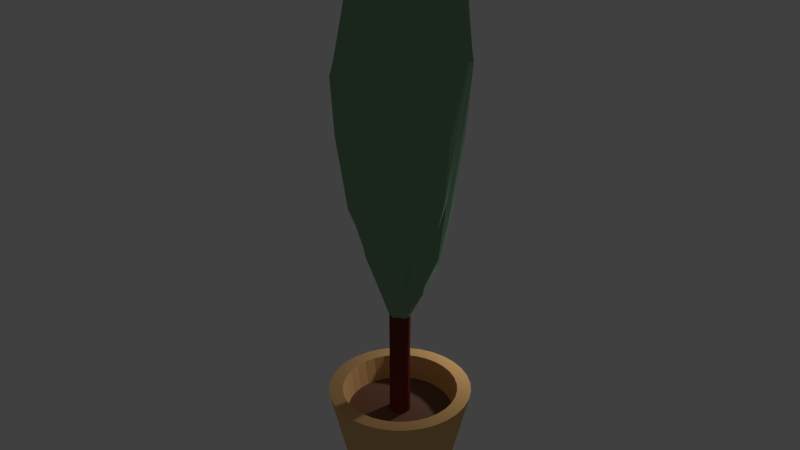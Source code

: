 # Source: Tree.blend  (saved by Blender 2.76.0; exported with 4.5.12 LTS)
import bpy
from mathutils import Matrix  # noqa: F401  (used for matrix-valued properties, if any)

bpy.ops.wm.read_factory_settings(use_empty=True)
scene = bpy.context.scene
scene.name = 'Scene'

# ---- collections
col_collection_1 = bpy.data.collections.new('Collection 1'); scene.collection.children.link(col_collection_1)

# ---- materials (node trees are filled in below, after node groups)
mat_tree_lower = bpy.data.materials.new('Tree Lower')
mat_tree_lower.alpha_threshold = 0.0
mat_tree_lower.use_transparent_shadow = False
mat_tree_lower.diffuse_color = (0.1424, 0.0272, 0.0217, 1.0)
mat_tree_lower.roughness = 0.5
mat_leaves = bpy.data.materials.new('Leaves')
mat_leaves.alpha_threshold = 0.0
mat_leaves.use_transparent_shadow = False
mat_leaves.diffuse_color = (0.204, 0.3672, 0.234, 1.0)
mat_leaves.roughness = 0.5
mat_pot = bpy.data.materials.new('Pot')
mat_pot.alpha_threshold = 0.0
mat_pot.use_transparent_shadow = False
mat_pot.diffuse_color = (0.8, 0.47, 0.1878, 1.0)
mat_pot.roughness = 0.5
mat_earth = bpy.data.materials.new('Earth')
mat_earth.alpha_threshold = 0.0
mat_earth.use_transparent_shadow = False
mat_earth.diffuse_color = (0.2079, 0.1, 0.06618, 1.0)
mat_earth.roughness = 0.5

# ---- material node trees

# ---- world
world_world = bpy.data.worlds.new('World'); scene.world = world_world
world_world.color = (0.05088, 0.05088, 0.05088)
world_world.use_sun_shadow = False
world_world.sun_shadow_jitter_overblur = 0.0
world_world.cycles.sampling_method = 'MANUAL'
world_world.cycles.sample_map_resolution = 256

# ---- lights
light_point = bpy.data.lights.new('Point', 'POINT')
light_point.transmission_factor = 0.0
light_point.energy = 100.0
light_point.shadow_buffer_clip_start = 0.5
light_point.shadow_soft_size = 0.1
light_point.shadow_maximum_resolution = 0.006
light_point.use_absolute_resolution = True
light_point.cycles.use_multiple_importance_sampling = False

# ---- meshes
me_cylinder = bpy.data.meshes.new('Cylinder')
me_cylinder.from_pydata([(4.605e-08, 0.6122, -0.669), (0.0, 1.0, 1.0), (0.1194, 0.6005, -0.669), (0.1951, 0.9808, 1.0), (0.2343, 0.5656, -0.669), (0.3827, 0.9239, 1.0), (0.3401, 0.509, -0.669), (0.5556, 0.8315, 1.0), (0.4329, 0.4329, -0.669), (0.7071, 0.7071, 1.0), (0.509, 0.3401, -0.669), (0.8315, 0.5556, 1.0), (0.5656, 0.2343, -0.669), (0.9239, 0.3827, 1.0), (0.6005, 0.1194, -0.669), (0.9808, 0.1951, 1.0), (0.6122, 1.567e-07, -0.669), (1.0, 7.55e-08, 1.0), (0.6005, -0.1194, -0.669), (0.9808, -0.1951, 1.0), (0.5656, -0.2343, -0.669), (0.9239, -0.3827, 1.0), (0.509, -0.3401, -0.669), (0.8315, -0.5556, 1.0), (0.4329, -0.4329, -0.669), (0.7071, -0.7071, 1.0), (0.3401, -0.509, -0.669), (0.5556, -0.8315, 1.0), (0.2343, -0.5656, -0.669), (0.3827, -0.9239, 1.0), (0.1194, -0.6005, -0.669), (0.1951, -0.9808, 1.0), (-1.534e-07, -0.6122, -0.669), (-3.258e-07, -1.0, 1.0), (-0.1194, -0.6005, -0.669), (-0.1951, -0.9808, 1.0), (-0.2343, -0.5656, -0.669), (-0.3827, -0.9239, 1.0), (-0.3401, -0.509, -0.669), (-0.5556, -0.8315, 1.0), (-0.4329, -0.4329, -0.669), (-0.7071, -0.7071, 1.0), (-0.509, -0.3401, -0.669), (-0.8315, -0.5556, 1.0), (-0.5656, -0.2343, -0.669), (-0.9239, -0.3827, 1.0), (-0.6005, -0.1194, -0.669), (-0.9808, -0.1951, 1.0), (-0.6122, 7.017e-07, -0.669), (-1.0, 9.656e-07, 1.0), (-0.6005, 0.1194, -0.669), (-0.9808, 0.1951, 1.0), (-0.5656, 0.2343, -0.669), (-0.9239, 0.3827, 1.0), (-0.509, 0.3401, -0.669), (-0.8315, 0.5556, 1.0), (-0.4329, 0.4329, -0.669), (-0.7071, 0.7071, 1.0), (-0.3401, 0.509, -0.669), (-0.5556, 0.8315, 1.0), (-0.2343, 0.5656, -0.669), (-0.3827, 0.9239, 1.0), (-0.1194, 0.6005, -0.669), (-0.1951, 0.9808, 1.0), (0.1573, 0.7906, 1.0), (2.302e-08, 0.8061, 1.0), (0.3085, 0.7447, 1.0), (0.4478, 0.6703, 1.0), (0.57, 0.57, 1.0), (0.6703, 0.4478, 1.0), (0.7447, 0.3085, 1.0), (0.7906, 0.1573, 1.0), (0.8061, 1.161e-07, 1.0), (0.7906, -0.1573, 1.0), (0.7447, -0.3085, 1.0), (0.6703, -0.4478, 1.0), (0.57, -0.57, 1.0), (0.4478, -0.6703, 1.0), (0.3085, -0.7447, 1.0), (0.1573, -0.7906, 1.0), (-2.396e-07, -0.8061, 1.0), (-0.1573, -0.7906, 1.0), (-0.3085, -0.7447, 1.0), (-0.4479, -0.6703, 1.0), (-0.57, -0.57, 1.0), (-0.6703, -0.4478, 1.0), (-0.7447, -0.3085, 1.0), (-0.7906, -0.1573, 1.0), (-0.8061, 8.336e-07, 1.0), (-0.7906, 0.1573, 1.0), (-0.7447, 0.3085, 1.0), (-0.6703, 0.4479, 1.0), (-0.57, 0.57, 1.0), (-0.4478, 0.6703, 1.0), (-0.3085, 0.7447, 1.0), (-0.1573, 0.7906, 1.0), (0.1435, 0.7212, 0.6499), (2.795e-08, 0.7354, 0.6499), (0.2814, 0.6794, 0.6499), (0.4085, 0.6114, 0.6499), (0.52, 0.52, 0.6499), (0.6114, 0.4085, 0.6499), (0.6794, 0.2814, 0.6499), (0.7212, 0.1435, 0.6499), (0.7354, 1.35e-07, 0.6499), (0.7212, -0.1435, 0.6499), (0.6794, -0.2814, 0.6499), (0.6114, -0.4085, 0.6499), (0.52, -0.52, 0.6499), (0.4085, -0.6114, 0.6499), (0.2814, -0.6794, 0.6499), (0.1435, -0.7212, 0.6499), (-2.117e-07, -0.7354, 0.6499), (-0.1435, -0.7212, 0.6499), (-0.2814, -0.6794, 0.6499), (-0.4085, -0.6114, 0.6499), (-0.52, -0.52, 0.6499), (-0.6114, -0.4085, 0.6499), (-0.6794, -0.2814, 0.6499), (-0.7212, -0.1435, 0.6499), (-0.7354, 7.896e-07, 0.6499), (-0.7212, 0.1435, 0.6499), (-0.6794, 0.2814, 0.6499), (-0.6114, 0.4085, 0.6499), (-0.52, 0.52, 0.6499), (-0.4085, 0.6114, 0.6499), (-0.2814, 0.6794, 0.6499), (-0.1435, 0.7212, 0.6499), (0.02854, 0.1435, 0.6499), (9.136e-08, 0.1463, 0.6499), (0.05598, 0.1352, 0.6499), (0.08128, 0.1216, 0.6499), (0.1034, 0.1034, 0.6499), (0.1216, 0.08128, 0.6499), (0.1352, 0.05598, 0.6499), (0.1435, 0.02854, 0.6499), (0.1463, 2.716e-07, 0.6499), (0.1435, -0.02854, 0.6499), (0.1352, -0.05598, 0.6499), (0.1216, -0.08128, 0.6499), (0.1034, -0.1034, 0.6499), (0.08128, -0.1216, 0.6499), (0.05598, -0.1352, 0.6499), (0.02854, -0.1435, 0.6499), (4.369e-08, -0.1463, 0.6499), (-0.02854, -0.1435, 0.6499), (-0.05598, -0.1352, 0.6499), (-0.08128, -0.1216, 0.6499), (-0.1034, -0.1034, 0.6499), (-0.1216, -0.08128, 0.6499), (-0.1352, -0.05598, 0.6499), (-0.1435, -0.02854, 0.6499), (-0.1463, 4.018e-07, 0.6499), (-0.1435, 0.02854, 0.6499), (-0.1352, 0.05598, 0.6499), (-0.1216, 0.08128, 0.6499), (-0.1034, 0.1034, 0.6499), (-0.08128, 0.1216, 0.6499), (-0.05598, 0.1352, 0.6499), (-0.02854, 0.1435, 0.6499), (0.04076, 0.1347, 1.583), (0.01027, 0.1337, 1.586), (0.0613, 0.1329, 1.581), (0.07453, 0.13, 1.583), (0.08667, 0.111, 1.585), (0.1014, 0.08178, 1.584), (0.121, 0.05376, 1.581), (0.1397, 0.02832, 1.588), (0.1512, 0.001428, 1.597), (0.1497, -0.03448, 1.59), (0.1437, -0.06758, 1.583), (0.1326, -0.08559, 1.587), (0.1118, -0.1049, 1.593), (0.08259, -0.1202, 1.593), (0.04937, -0.1342, 1.586), (0.02427, -0.1512, 1.583), (0.004554, -0.1593, 1.585), (-0.0188, -0.1525, 1.593), (-0.05194, -0.1401, 1.599), (-0.08262, -0.1243, 1.596), (-0.103, -0.1026, 1.584), (-0.1221, -0.07483, 1.579), (-0.1322, -0.05014, 1.586), (-0.1331, -0.0376, 1.592), (-0.135, -0.01453, 1.594), (-0.1405, 0.02044, 1.594), (-0.1392, 0.04984, 1.593), (-0.1279, 0.07247, 1.593), (-0.102, 0.09362, 1.594), (-0.07009, 0.1147, 1.593), (-0.04502, 0.1269, 1.587), (-0.02105, 0.1303, 1.584), (0.04794, 0.1414, 2.205), (0.01722, 0.1434, 2.209), (0.06749, 0.1374, 2.204), (0.08173, 0.1347, 2.209), (0.09486, 0.1149, 2.211), (0.1093, 0.08474, 2.207), (0.1283, 0.0544, 2.201), (0.1465, 0.02811, 2.209), (0.1581, 0.003634, 2.222), (0.1541, -0.03206, 2.216), (0.1469, -0.06314, 2.209), (0.1365, -0.07806, 2.216), (0.1137, -0.1005, 2.228), (0.07985, -0.1182, 2.232), (0.04282, -0.1323, 2.225), (0.02008, -0.1494, 2.22), (0.007016, -0.1593, 2.22), (-0.008657, -0.1527, 2.227), (-0.0385, -0.1401, 2.231), (-0.07345, -0.1265, 2.225), (-0.09863, -0.1085, 2.209), (-0.1197, -0.07912, 2.205), (-0.129, -0.05126, 2.213), (-0.1302, -0.04121, 2.223), (-0.135, -0.01572, 2.224), (-0.142, 0.02399, 2.221), (-0.139, 0.05449, 2.215), (-0.1251, 0.07697, 2.212), (-0.09787, 0.09672, 2.215), (-0.06414, 0.1188, 2.219), (-0.03725, 0.133, 2.212), (-0.01346, 0.1385, 2.207), (0.08433, 0.2837, 2.578), (0.01971, 0.3597, 2.745), (0.1275, 0.2668, 2.561), (0.2078, 0.3185, 2.761), (0.2423, 0.2304, 2.642), (0.2808, 0.1613, 2.595), (0.2575, 0.09375, 2.471), (0.3468, 0.06005, 2.615), (0.419, -0.006832, 2.787), (0.3423, -0.07112, 2.642), (0.2779, -0.09655, 2.571), (0.2544, -0.1306, 2.624), (0.1952, -0.1754, 2.645), (0.133, -0.2129, 2.657), (0.0739, -0.241, 2.649), (0.0362, -0.2683, 2.639), (0.008018, -0.2833, 2.634), (-0.02284, -0.2706, 2.641), (-0.07354, -0.2474, 2.646), (-0.1418, -0.2265, 2.637), (-0.2003, -0.2017, 2.615), (-0.2498, -0.1539, 2.604), (-0.2899, -0.1064, 2.615), (-0.3215, -0.07772, 2.641), (-0.3753, -0.04632, 2.738), (-0.3704, 0.03281, 2.714), (-0.3194, 0.109, 2.64), (-0.2497, 0.1562, 2.569), (-0.198, 0.199, 2.569), (-0.1933, 0.3003, 2.772), (-0.09571, 0.2922, 2.639), (-0.03221, 0.2586, 2.511), (0.1153, 0.4793, 3.066), (0.01605, 0.4964, 3.067), (0.1944, 0.457, 3.059), (0.2556, 0.4353, 3.061), (0.3393, 0.377, 3.05), (0.4493, 0.2758, 3.03), (0.4457, 0.179, 2.955), (0.5384, 0.1254, 3.168), (0.5619, 0.03173, 3.532), (0.4667, -0.09435, 3.32), (0.3769, -0.1458, 3.042), (0.3663, -0.223, 3.234), (0.3472, -0.3103, 3.187), (0.263, -0.3351, 3.113), (0.1531, -0.3623, 3.109), (0.0721, -0.3987, 3.107), (0.008849, -0.416, 3.111), (-0.06063, -0.3986, 3.125), (-0.1618, -0.373, 3.126), (-0.2729, -0.3451, 3.106), (-0.35, -0.2984, 3.097), (-0.3509, -0.2091, 3.01), (-0.3859, -0.162, 3.232), (-0.4202, -0.1075, 3.309), (-0.4529, -0.03919, 3.353), (-0.5208, 0.06186, 3.428), (-0.5378, 0.1671, 3.152), (-0.4828, 0.2365, 3.069), (-0.3844, 0.3224, 3.07), (-0.2506, 0.4053, 3.079), (-0.1622, 0.4548, 3.068), (-0.08308, 0.4834, 3.06), (0.1527, 0.6872, 3.799), (-0.008399, 0.7221, 3.746), (0.2627, 0.6461, 3.844), (0.3346, 0.6248, 3.891), (0.4328, 0.5741, 3.904), (0.5449, 0.4365, 3.902), (0.5771, 0.2835, 3.674), (0.639, 0.1644, 4.033), (0.6758, 0.05112, 4.019), (0.5694, -0.1237, 3.985), (0.53, -0.2494, 3.95), (0.492, -0.327, 3.968), (0.4252, -0.4516, 3.99), (0.333, -0.6042, 3.96), (0.2051, -0.7382, 3.894), (0.1018, -0.8035, 3.891), (0.01844, -0.8261, 3.924), (-0.08331, -0.8149, 3.964), (-0.2283, -0.7434, 3.996), (-0.3393, -0.6168, 3.984), (-0.3874, -0.458, 3.905), (-0.4461, -0.2884, 3.891), (-0.4866, -0.1827, 3.93), (-0.4984, -0.1369, 3.964), (-0.532, -0.0391, 3.968), (-0.6144, 0.08853, 4.122), (-0.6498, 0.251, 4.31), (-0.5965, 0.3393, 3.822), (-0.5641, 0.5203, 3.877), (-0.4015, 0.5998, 3.792), (-0.2743, 0.6686, 3.726), (-0.1601, 0.7008, 3.7), (0.2543, 0.867, 4.596), (0.0771, 0.8997, 4.577), (0.3565, 0.8229, 4.631), (0.4298, 0.7706, 4.677), (0.5186, 0.6669, 4.743), (0.6402, 0.5056, 4.816), (0.7232, 0.3298, 4.856), (0.7574, 0.1641, 4.899), (0.7781, 0.02013, 4.94), (0.7397, -0.148, 4.929), (0.6995, -0.3255, 4.91), (0.6612, -0.439, 4.926), (0.5722, -0.5762, 4.955), (0.4378, -0.7227, 4.96), (0.2316, -0.8471, 4.935), (0.11, -0.8998, 4.926), (0.02208, -0.9234, 4.925), (-0.06826, -0.9166, 4.942), (-0.2043, -0.8728, 4.956), (-0.4039, -0.7606, 4.94), (-0.5301, -0.6316, 4.896), (-0.6173, -0.464, 4.889), (-0.6592, -0.2946, 4.917), (-0.6753, -0.2006, 4.945), (-0.7072, -0.0525, 4.947), (-0.7362, 0.14, 4.933), (-0.7355, 0.3123, 4.913), (-0.683, 0.4585, 4.89), (-0.54, 0.6138, 4.841), (-0.3813, 0.7653, 4.758), (-0.2611, 0.8554, 4.672), (-0.1238, 0.8916, 4.603), (0.1796, 0.6405, 5.625), (0.01918, 0.6632, 5.629), (0.3046, 0.6306, 5.626), (0.4192, 0.6247, 5.631), (0.5758, 0.5814, 5.68), (0.7433, 0.4905, 5.777), (0.8578, 0.3385, 5.88), (0.9071, 0.1728, 5.94), (0.8968, 0.02595, 5.929), (0.8189, -0.152, 5.808), (0.7456, -0.3219, 5.701), (0.679, -0.4372, 5.686), (0.5659, -0.5807, 5.698), (0.4345, -0.6855, 5.709), (0.3052, -0.7465, 5.698), (0.1816, -0.7756, 5.691), (0.02605, -0.7993, 5.673), (-0.1153, -0.8, 5.674), (-0.2602, -0.7778, 5.691), (-0.4286, -0.7331, 5.677), (-0.5807, -0.64, 5.641), (-0.6962, -0.4817, 5.64), (-0.7509, -0.3309, 5.661), (-0.7608, -0.218, 5.682), (-0.8323, -0.03558, 5.685), (-0.8819, 0.1762, 5.675), (-0.8387, 0.3647, 5.666), (-0.7115, 0.5026, 5.67), (-0.5338, 0.5715, 5.693), (-0.361, 0.6047, 5.697), (-0.2322, 0.6389, 5.669), (-0.1197, 0.6586, 5.637), (0.2506, 0.7654, 6.557), (-0.00651, 0.7582, 6.547), (0.3751, 0.7509, 6.551), (0.464, 0.7092, 6.526), (0.5823, 0.5765, 6.539), (0.6931, 0.4246, 6.547), (0.7636, 0.2993, 6.529), (0.7968, 0.1752, 6.514), (0.7906, 0.05969, 6.527), (0.7546, -0.08216, 6.54), (0.6425, -0.224, 6.545), (0.5214, -0.3154, 6.522), (0.4108, -0.4013, 6.496), (0.3147, -0.4793, 6.493), (0.2393, -0.5349, 6.501), (0.1369, -0.5662, 6.512), (-0.004628, -0.6084, 6.499), (-0.1148, -0.6345, 6.49), (-0.2047, -0.6182, 6.503), (-0.31, -0.5615, 6.496), (-0.4479, -0.4675, 6.477), (-0.5925, -0.3536, 6.494), (-0.6754, -0.2366, 6.519), (-0.7322, -0.1328, 6.539), (-0.7684, 0.0114, 6.544), (-0.7796, 0.1675, 6.542), (-0.7488, 0.3138, 6.554), (-0.6687, 0.4621, 6.584), (-0.5518, 0.6137, 6.619), (-0.4232, 0.7141, 6.613), (-0.3124, 0.765, 6.586), (-0.2098, 0.7766, 6.559), (0.1836, 0.4951, 7.417), (0.01635, 0.566, 7.374), (0.2294, 0.4059, 7.361), (0.256, 0.366, 7.313), (0.3039, 0.2972, 7.312), (0.3681, 0.2251, 7.356), (0.4295, 0.1524, 7.344), (0.5075, 0.09735, 7.291), (0.5339, 0.01973, 7.319), (0.5542, -0.07281, 7.281), (0.4653, -0.1197, 7.349), (0.4752, -0.2677, 7.15), (0.39, -0.3828, 7.056), (0.3013, -0.4507, 6.952), (0.2056, -0.504, 7.034), (0.07896, -0.5269, 7.145), (-0.0206, -0.5321, 7.045), (-0.107, -0.5643, 6.936), (-0.1859, -0.5634, 7.087), (-0.2665, -0.5282, 7.075), (-0.395, -0.4361, 6.99), (-0.4978, -0.3379, 7.104), (-0.5415, -0.1987, 7.174), (-0.4673, -0.06516, 7.308), (-0.5345, -0.007513, 7.273), (-0.512, 0.08218, 7.256), (-0.4416, 0.1591, 7.315), (-0.392, 0.2496, 7.351), (-0.3132, 0.3366, 7.427), (-0.2476, 0.3942, 7.391), (-0.1972, 0.4799, 7.4), (-0.1162, 0.538, 7.372), (0.1617, 0.3411, 7.791), (-0.0254, 0.2871, 7.735), (0.2593, 0.4066, 7.698), (0.2888, 0.3968, 7.552), (0.3514, 0.3526, 7.627), (0.387, 0.2156, 7.76), (0.4233, 0.05153, 7.636), (0.447, 0.06341, 7.521), (0.4527, -0.001236, 7.542), (0.4384, -0.04029, 7.544), (0.4054, -0.0159, 7.634), (0.3318, -0.1347, 7.685), (0.3618, -0.3689, 7.392), (0.2875, -0.4746, 7.243), (0.1779, -0.5208, 7.269), (0.06767, -0.4818, 7.47), (-0.1415, -0.5357, 7.298), (-0.1469, -0.5643, 7.203), (-0.2106, -0.5562, 7.218), (-0.2258, -0.5362, 7.261), (-0.3337, -0.4702, 7.24), (-0.3535, -0.3789, 7.359), (-0.3228, -0.1501, 7.575), (-0.3899, 0.06781, 7.631), (-0.4348, 0.007644, 7.465), (-0.4297, 0.09837, 7.523), (-0.416, 0.2336, 7.648), (-0.3898, 0.3052, 7.638), (-0.355, 0.2952, 7.74), (-0.3196, 0.2896, 7.774), (-0.1624, 0.4101, 7.726), (-0.08407, 0.4443, 7.661)], [], [(0, 1, 3, 2), (2, 3, 5, 4), (4, 5, 7, 6), (6, 7, 9, 8), (8, 9, 11, 10), (10, 11, 13, 12), (12, 13, 15, 14), (14, 15, 17, 16), (16, 17, 19, 18), (18, 19, 21, 20), (20, 21, 23, 22), (22, 23, 25, 24), (24, 25, 27, 26), (26, 27, 29, 28), (28, 29, 31, 30), (30, 31, 33, 32), (32, 33, 35, 34), (34, 35, 37, 36), (36, 37, 39, 38), (38, 39, 41, 40), (40, 41, 43, 42), (42, 43, 45, 44), (44, 45, 47, 46), (46, 47, 49, 48), (48, 49, 51, 50), (50, 51, 53, 52), (52, 53, 55, 54), (54, 55, 57, 56), (56, 57, 59, 58), (58, 59, 61, 60), (23, 21, 74, 75), (62, 63, 1, 0), (60, 61, 63, 62), (30, 46, 62), (68, 67, 99, 100), (41, 39, 83, 84), (59, 57, 92, 93), (15, 13, 70, 71), (33, 31, 79, 80), (51, 49, 88, 89), (7, 5, 66, 67), (25, 23, 75, 76), (43, 41, 84, 85), (61, 59, 93, 94), (17, 15, 71, 72), (35, 33, 80, 81), (53, 51, 89, 90), (9, 7, 67, 68), (27, 25, 76, 77), (45, 43, 85, 86), (63, 61, 94, 95), (19, 17, 72, 73), (37, 35, 81, 82), (55, 53, 90, 91), (11, 9, 68, 69), (29, 27, 77, 78), (47, 45, 86, 87), (3, 1, 65, 64), (1, 63, 95, 65), (21, 19, 73, 74), (39, 37, 82, 83), (57, 55, 91, 92), (13, 11, 69, 70), (31, 29, 78, 79), (49, 47, 87, 88), (5, 3, 64, 66), (103, 102, 134, 135), (95, 94, 126, 127), (82, 81, 113, 114), (69, 68, 100, 101), (65, 95, 127, 97), (83, 82, 114, 115), (70, 69, 101, 102), (84, 83, 115, 116), (71, 70, 102, 103), (85, 84, 116, 117), (72, 71, 103, 104), (86, 85, 117, 118), (73, 72, 104, 105), (87, 86, 118, 119), (74, 73, 105, 106), (88, 87, 119, 120), (75, 74, 106, 107), (89, 88, 120, 121), (76, 75, 107, 108), (90, 89, 121, 122), (77, 76, 108, 109), (91, 90, 122, 123), (78, 77, 109, 110), (64, 65, 97, 96), (92, 91, 123, 124), (79, 78, 110, 111), (66, 64, 96, 98), (93, 92, 124, 125), (80, 79, 111, 112), (67, 66, 98, 99), (94, 93, 125, 126), (81, 80, 112, 113), (138, 137, 169, 170), (117, 116, 148, 149), (104, 103, 135, 136), (118, 117, 149, 150), (105, 104, 136, 137), (119, 118, 150, 151), (106, 105, 137, 138), (120, 119, 151, 152), (107, 106, 138, 139), (121, 120, 152, 153), (108, 107, 139, 140), (122, 121, 153, 154), (109, 108, 140, 141), (123, 122, 154, 155), (110, 109, 141, 142), (96, 97, 129, 128), (124, 123, 155, 156), (111, 110, 142, 143), (98, 96, 128, 130), (125, 124, 156, 157), (112, 111, 143, 144), (99, 98, 130, 131), (126, 125, 157, 158), (113, 112, 144, 145), (100, 99, 131, 132), (127, 126, 158, 159), (114, 113, 145, 146), (101, 100, 132, 133), (97, 127, 159, 129), (115, 114, 146, 147), (102, 101, 133, 134), (116, 115, 147, 148), (173, 172, 204, 205), (152, 151, 183, 184), (139, 138, 170, 171), (153, 152, 184, 185), (140, 139, 171, 172), (154, 153, 185, 186), (141, 140, 172, 173), (155, 154, 186, 187), (142, 141, 173, 174), (128, 129, 161, 160), (156, 155, 187, 188), (143, 142, 174, 175), (130, 128, 160, 162), (157, 156, 188, 189), (144, 143, 175, 176), (131, 130, 162, 163), (158, 157, 189, 190), (145, 144, 176, 177), (132, 131, 163, 164), (159, 158, 190, 191), (146, 145, 177, 178), (133, 132, 164, 165), (129, 159, 191, 161), (147, 146, 178, 179), (134, 133, 165, 166), (148, 147, 179, 180), (135, 134, 166, 167), (149, 148, 180, 181), (136, 135, 167, 168), (150, 149, 181, 182), (137, 136, 168, 169), (151, 150, 182, 183), (208, 207, 239), (187, 186, 218, 219), (174, 173, 205, 206), (160, 161, 193, 192), (188, 187, 219, 220), (175, 174, 206, 207), (162, 160, 192, 194), (189, 188, 220, 221), (176, 175, 207, 208), (163, 162, 194, 195), (190, 189, 221, 222), (177, 176, 208, 209), (164, 163, 195, 196), (191, 190, 222, 223), (178, 177, 209, 210), (165, 164, 196, 197), (161, 191, 223, 193), (179, 178, 210, 211), (166, 165, 197, 198), (180, 179, 211, 212), (167, 166, 198, 199), (181, 180, 212, 213), (168, 167, 199, 200), (182, 181, 213, 214), (169, 168, 200, 201), (183, 182, 214, 215), (170, 169, 201, 202), (184, 183, 215, 216), (171, 170, 202, 203), (185, 184, 216, 217), (172, 171, 203, 204), (186, 185, 217, 218), (242, 274, 275), (195, 194, 226), (221, 253, 254), (209, 208, 240), (195, 227, 228), (222, 254, 255), (210, 209, 241), (196, 228, 229), (193, 223, 255), (210, 242, 243), (197, 229, 230), (211, 243, 244), (199, 198, 230), (212, 244, 245), (200, 199, 231), (214, 213, 245), (200, 232, 233), (215, 214, 246), (201, 233, 234), (216, 215, 247), (203, 202, 234), (216, 248, 249), (204, 203, 235), (217, 249, 250), (205, 204, 236), (218, 250, 251), (205, 237, 238), (193, 225, 224), (220, 219, 251), (206, 238, 239), (194, 192, 224), (221, 220, 252), (278, 277, 309), (229, 261, 262), (243, 275, 276), (231, 230, 262), (244, 276, 277), (232, 231, 263), (246, 245, 277), (232, 264, 265), (247, 246, 278), (233, 265, 266), (248, 247, 279), (235, 234, 266), (249, 248, 280), (236, 235, 267), (249, 281, 282), (237, 236, 268), (250, 282, 283), (237, 269, 270), (225, 257, 256), (251, 283, 284), (238, 270, 271), (224, 256, 258), (253, 252, 284), (240, 239, 271), (227, 226, 258), (253, 285, 286), (241, 240, 272), (227, 259, 260), (254, 286, 287), (242, 241, 273), (228, 260, 261), (225, 255, 287), (313, 312, 344), (264, 296, 297), (279, 278, 310), (265, 297, 298), (280, 279, 311), (267, 266, 298), (281, 280, 312), (268, 267, 299), (282, 281, 313), (268, 300, 301), (282, 314, 315), (269, 301, 302), (257, 289, 288), (283, 315, 316), (270, 302, 303), (256, 288, 290), (284, 316, 317), (272, 271, 303), (259, 258, 290), (285, 317, 318), (273, 272, 304), (259, 291, 292), (286, 318, 319), (274, 273, 305), (260, 292, 293), (257, 287, 319), (274, 306, 307), (261, 293, 294), (275, 307, 308), (263, 262, 294), (276, 308, 309), (264, 263, 295), (348, 347, 379), (300, 299, 331), (314, 313, 345), (300, 332, 333), (314, 346, 347), (301, 333, 334), (289, 321, 320), (316, 315, 347), (302, 334, 335), (288, 320, 322), (317, 316, 348), (304, 303, 335), (291, 290, 322), (317, 349, 350), (305, 304, 336), (291, 323, 324), (318, 350, 351), (306, 305, 337), (292, 324, 325), (289, 319, 351), (306, 338, 339), (293, 325, 326), (307, 339, 340), (295, 294, 326), (308, 340, 341), (296, 295, 327), (310, 309, 341), (296, 328, 329), (311, 310, 342), (297, 329, 330), (312, 311, 343), (299, 298, 330), (382, 414, 415), (334, 366, 367), (320, 352, 354), (349, 348, 380), (335, 367, 368), (323, 322, 354), (349, 381, 382), (337, 336, 368), (324, 323, 355), (350, 382, 383), (338, 337, 369), (324, 356, 357), (351, 383, 353), (338, 370, 371), (325, 357, 358), (339, 371, 372), (327, 326, 358), (340, 372, 373), (328, 327, 359), (342, 341, 373), (328, 360, 361), (343, 342, 374), (329, 361, 362), (344, 343, 375), (331, 330, 362), (344, 376, 377), (332, 331, 363), (345, 377, 378), (333, 332, 364), (347, 346, 378), (333, 365, 366), (321, 353, 352), (405, 404, 436), (370, 369, 401), (357, 356, 388), (383, 415, 385), (370, 402, 403), (357, 389, 390), (371, 403, 404), (358, 390, 391), (373, 372, 404), (360, 359, 391), (374, 373, 405), (361, 360, 392), (375, 374, 406), (362, 361, 393), (376, 375, 407), (363, 362, 394), (376, 408, 409), (363, 395, 396), (377, 409, 410), (365, 364, 396), (379, 378, 410), (365, 397, 398), (353, 385, 384), (380, 379, 411), (366, 398, 399), (352, 384, 386), (380, 412, 413), (367, 399, 400), (354, 386, 387), (381, 413, 414), (368, 400, 401), (356, 355, 387), (439, 471, 472), (392, 391, 423), (406, 405, 437), (393, 392, 424), (407, 406, 438), (394, 393, 425), (407, 439, 440), (394, 426, 427), (408, 440, 441), (395, 427, 428), (410, 409, 441), (396, 428, 429), (411, 410, 442), (398, 397, 429), (384, 385, 417), (412, 411, 443), (399, 398, 430), (384, 416, 418), (412, 444, 445), (399, 431, 432), (386, 418, 419), (413, 445, 446), (400, 432, 433), (388, 387, 419), (414, 446, 447), (402, 401, 433), (389, 388, 420), (385, 415, 447), (402, 434, 435), (389, 421, 422), (403, 435, 436), (390, 422, 423), (459, 453, 449), (426, 458, 459), (440, 472, 473), (427, 459, 460), (442, 441, 473), (428, 460, 461), (443, 442, 474), (430, 429, 461), (416, 417, 449), (444, 443, 475), (431, 430, 462), (416, 448, 450), (444, 476, 477), (431, 463, 464), (418, 450, 451), (445, 477, 478), (432, 464, 465), (420, 419, 451), (446, 478, 479), (434, 433, 465), (421, 420, 452), (417, 447, 479), (435, 434, 466), (422, 421, 453), (435, 467, 468), (422, 454, 455), (437, 436, 468), (424, 423, 455), (438, 437, 469), (425, 424, 456), (439, 438, 470), (426, 425, 457), (62, 0, 2), (2, 4, 6), (6, 8, 10), (10, 12, 6), (14, 16, 18), (18, 20, 14), (22, 24, 26), (26, 28, 30), (30, 32, 38), (34, 36, 38), (38, 40, 46), (42, 44, 46), (46, 48, 50), (50, 52, 54), (54, 56, 58), (58, 60, 62), (62, 2, 6), (6, 12, 14), (14, 20, 22), (22, 26, 14), (32, 34, 38), (40, 42, 46), (46, 50, 54), (54, 58, 46), (62, 6, 30), (14, 26, 30), (30, 38, 46), (46, 58, 62), (6, 14, 30), (240, 208, 239), (243, 242, 275), (227, 195, 226), (222, 221, 254), (241, 209, 240), (196, 195, 228), (223, 222, 255), (242, 210, 241), (197, 196, 229), (225, 193, 255), (211, 210, 243), (198, 197, 230), (212, 211, 244), (231, 199, 230), (213, 212, 245), (232, 200, 231), (246, 214, 245), (201, 200, 233), (247, 215, 246), (202, 201, 234), (248, 216, 247), (235, 203, 234), (217, 216, 249), (236, 204, 235), (218, 217, 250), (237, 205, 236), (219, 218, 251), (206, 205, 238), (192, 193, 224), (252, 220, 251), (207, 206, 239), (226, 194, 224), (253, 221, 252), (310, 278, 309), (230, 229, 262), (244, 243, 276), (263, 231, 262), (245, 244, 277), (264, 232, 263), (278, 246, 277), (233, 232, 265), (279, 247, 278), (234, 233, 266), (280, 248, 279), (267, 235, 266), (281, 249, 280), (268, 236, 267), (250, 249, 282), (269, 237, 268), (251, 250, 283), (238, 237, 270), (224, 225, 256), (252, 251, 284), (239, 238, 271), (226, 224, 258), (285, 253, 284), (272, 240, 271), (259, 227, 258), (254, 253, 286), (273, 241, 272), (228, 227, 260), (255, 254, 287), (274, 242, 273), (229, 228, 261), (257, 225, 287), (345, 313, 344), (265, 264, 297), (311, 279, 310), (266, 265, 298), (312, 280, 311), (299, 267, 298), (313, 281, 312), (300, 268, 299), (314, 282, 313), (269, 268, 301), (283, 282, 315), (270, 269, 302), (256, 257, 288), (284, 283, 316), (271, 270, 303), (258, 256, 290), (285, 284, 317), (304, 272, 303), (291, 259, 290), (286, 285, 318), (305, 273, 304), (260, 259, 292), (287, 286, 319), (306, 274, 305), (261, 260, 293), (289, 257, 319), (275, 274, 307), (262, 261, 294), (276, 275, 308), (295, 263, 294), (277, 276, 309), (296, 264, 295), (380, 348, 379), (332, 300, 331), (346, 314, 345), (301, 300, 333), (315, 314, 347), (302, 301, 334), (288, 289, 320), (348, 316, 347), (303, 302, 335), (290, 288, 322), (349, 317, 348), (336, 304, 335), (323, 291, 322), (318, 317, 350), (337, 305, 336), (292, 291, 324), (319, 318, 351), (338, 306, 337), (293, 292, 325), (321, 289, 351), (307, 306, 339), (294, 293, 326), (308, 307, 340), (327, 295, 326), (309, 308, 341), (328, 296, 327), (342, 310, 341), (297, 296, 329), (343, 311, 342), (298, 297, 330), (344, 312, 343), (331, 299, 330), (383, 382, 415), (335, 334, 367), (322, 320, 354), (381, 349, 380), (336, 335, 368), (355, 323, 354), (350, 349, 382), (369, 337, 368), (356, 324, 355), (351, 350, 383), (370, 338, 369), (325, 324, 357), (321, 351, 353), (339, 338, 371), (326, 325, 358), (340, 339, 372), (359, 327, 358), (341, 340, 373), (360, 328, 359), (374, 342, 373), (329, 328, 361), (375, 343, 374), (330, 329, 362), (376, 344, 375), (363, 331, 362), (345, 344, 377), (364, 332, 363), (346, 345, 378), (365, 333, 364), (379, 347, 378), (334, 333, 366), (320, 321, 352), (437, 405, 436), (402, 370, 401), (389, 357, 388), (353, 383, 385), (371, 370, 403), (358, 357, 390), (372, 371, 404), (359, 358, 391), (405, 373, 404), (392, 360, 391), (406, 374, 405), (393, 361, 392), (407, 375, 406), (394, 362, 393), (408, 376, 407), (395, 363, 394), (377, 376, 409), (364, 363, 396), (378, 377, 410), (397, 365, 396), (411, 379, 410), (366, 365, 398), (352, 353, 384), (412, 380, 411), (367, 366, 399), (354, 352, 386), (381, 380, 413), (368, 367, 400), (355, 354, 387), (382, 381, 414), (369, 368, 401), (388, 356, 387), (440, 439, 472), (424, 392, 423), (438, 406, 437), (425, 393, 424), (439, 407, 438), (426, 394, 425), (408, 407, 440), (395, 394, 427), (409, 408, 441), (396, 395, 428), (442, 410, 441), (397, 396, 429), (443, 411, 442), (430, 398, 429), (416, 384, 417), (444, 412, 443), (431, 399, 430), (386, 384, 418), (413, 412, 445), (400, 399, 432), (387, 386, 419), (414, 413, 446), (401, 400, 433), (420, 388, 419), (415, 414, 447), (434, 402, 433), (421, 389, 420), (417, 385, 447), (403, 402, 435), (390, 389, 422), (404, 403, 436), (391, 390, 423), (450, 448, 453), (449, 479, 478), (478, 477, 449), (476, 475, 474), (474, 473, 477), (472, 471, 473), (470, 469, 463), (468, 467, 464), (466, 465, 467), (463, 462, 461), (467, 465, 464), (464, 463, 469), (459, 458, 453), (463, 461, 460), (458, 454, 453), (463, 460, 459), (469, 468, 464), (473, 471, 477), (477, 476, 474), (448, 449, 453), (452, 451, 450), (456, 455, 454), (453, 452, 450), (456, 454, 457), (463, 459, 470), (471, 449, 477), (449, 471, 470), (454, 458, 457), (470, 459, 449), (427, 426, 459), (441, 440, 473), (428, 427, 460), (474, 442, 473), (429, 428, 461), (475, 443, 474), (462, 430, 461), (448, 416, 449), (476, 444, 475), (463, 431, 462), (418, 416, 450), (445, 444, 477), (432, 431, 464), (419, 418, 451), (446, 445, 478), (433, 432, 465), (452, 420, 451), (447, 446, 479), (466, 434, 465), (453, 421, 452), (449, 417, 479), (467, 435, 466), (454, 422, 453), (436, 435, 468), (423, 422, 455), (469, 437, 468), (456, 424, 455), (470, 438, 469), (457, 425, 456), (471, 439, 470), (458, 426, 457)])
me_cylinder.polygons.foreach_set('material_index', [2, 2, 2, 2, 2, 2, 2, 2, 2, 2, 2, 2, 2, 2, 2, 2, 2, 2, 2, 2, 2, 2, 2, 2, 2, 2, 2, 2, 2, 2, 2, 2, 2, 2, 2, 2, 2, 2, 2, 2, 2, 2, 2, 2, 2, 2, 2, 2, 2, 2, 2, 2, 2, 2, 2, 2, 2, 2, 2, 2, 2, 2, 2, 2, 2, 2, 3, 2, 2, 2, 2, 2, 2, 2, 2, 2, 2, 2, 2, 2, 2, 2, 2, 2, 2, 2, 2, 2, 2, 2, 2, 2, 2, 2, 2, 2, 2, 2, 0, 3, 3, 3, 3, 3, 3, 3, 3, 3, 3, 3, 3, 3, 3, 3, 3, 3, 3, 3, 3, 3, 3, 3, 3, 3, 3, 3, 3, 3, 3, 3, 0, 0, 0, 0, 0, 0, 0, 0, 0, 0, 0, 0, 0, 0, 0, 0, 0, 0, 0, 0, 0, 0, 0, 0, 0, 0, 0, 0, 0, 0, 0, 0, 1, 0, 0, 0, 0, 0, 0, 0, 0, 0, 0, 0, 0, 0, 0, 0, 0, 0, 0, 0, 0, 0, 0, 0, 0, 0, 0, 0, 0, 0, 0, 0, 1, 1, 1, 1, 1, 1, 1, 1, 1, 1, 1, 1, 1, 1, 1, 1, 1, 1, 1, 1, 1, 1, 1, 1, 1, 1, 1, 1, 1, 1, 1, 1, 1, 1, 1, 1, 1, 1, 1, 1, 1, 1, 1, 1, 1, 1, 1, 1, 1, 1, 1, 1, 1, 1, 1, 1, 1, 1, 1, 1, 1, 1, 1, 1, 1, 1, 1, 1, 1, 1, 1, 1, 1, 1, 1, 1, 1, 1, 1, 1, 1, 1, 1, 1, 1, 1, 1, 1, 1, 1, 1, 1, 1, 1, 1, 1, 1, 1, 1, 1, 1, 1, 1, 1, 1, 1, 1, 1, 1, 1, 1, 1, 1, 1, 1, 1, 1, 1, 1, 1, 1, 1, 1, 1, 1, 1, 1, 1, 1, 1, 1, 1, 1, 1, 1, 1, 1, 1, 1, 1, 1, 1, 1, 1, 1, 1, 1, 1, 1, 1, 1, 1, 1, 1, 1, 1, 1, 1, 1, 1, 1, 1, 1, 1, 1, 1, 1, 1, 1, 1, 1, 1, 1, 1, 1, 1, 1, 1, 1, 1, 1, 1, 1, 1, 1, 1, 1, 1, 1, 1, 1, 1, 1, 1, 1, 1, 1, 1, 1, 1, 1, 1, 1, 1, 1, 1, 1, 1, 1, 1, 1, 1, 1, 1, 1, 1, 1, 1, 1, 1, 1, 1, 1, 1, 1, 1, 1, 1, 1, 1, 1, 1, 1, 1, 1, 1, 1, 1, 1, 1, 1, 1, 1, 1, 1, 1, 1, 1, 1, 1, 1, 1, 1, 1, 1, 1, 2, 2, 2, 2, 2, 2, 2, 2, 2, 2, 2, 2, 2, 2, 2, 2, 2, 2, 2, 2, 2, 2, 2, 2, 2, 2, 2, 2, 2, 1, 1, 1, 1, 1, 1, 1, 1, 1, 1, 1, 1, 1, 1, 1, 1, 1, 1, 1, 1, 1, 1, 1, 1, 1, 1, 1, 1, 1, 1, 1, 1, 1, 1, 1, 1, 1, 1, 1, 1, 1, 1, 1, 1, 1, 1, 1, 1, 1, 1, 1, 1, 1, 1, 1, 1, 1, 1, 1, 1, 1, 1, 1, 1, 1, 1, 1, 1, 1, 1, 1, 1, 1, 1, 1, 1, 1, 1, 1, 1, 1, 1, 1, 1, 1, 1, 1, 1, 1, 1, 1, 1, 1, 1, 1, 1, 1, 1, 1, 1, 1, 1, 1, 1, 1, 1, 1, 1, 1, 1, 1, 1, 1, 1, 1, 1, 1, 1, 1, 1, 1, 1, 1, 1, 1, 1, 1, 1, 1, 1, 1, 1, 1, 1, 1, 1, 1, 1, 1, 1, 1, 1, 1, 1, 1, 1, 1, 1, 1, 1, 1, 1, 1, 1, 1, 1, 1, 1, 1, 1, 1, 1, 1, 1, 1, 1, 1, 1, 1, 1, 1, 1, 1, 1, 1, 1, 1, 1, 1, 1, 1, 1, 1, 1, 1, 1, 1, 1, 1, 1, 1, 1, 1, 1, 1, 1, 1, 1, 1, 1, 1, 1, 1, 1, 1, 1, 1, 1, 1, 1, 1, 1, 1, 1, 1, 1, 1, 1, 1, 1, 1, 1, 1, 1, 1, 1, 1, 1, 1, 1, 1, 1, 1, 1, 1, 1, 1, 1, 1, 1, 1, 1, 1, 1, 1, 1, 1, 1, 1, 1, 1, 1, 1, 1, 1, 1, 1, 1, 1, 1, 1, 1, 1, 1, 1, 1, 1, 1, 1, 1, 1, 1, 1, 1, 1, 1, 1, 1, 1, 1, 1, 1, 1, 1, 1])
me_cylinder.materials.append(mat_tree_lower)
me_cylinder.materials.append(mat_leaves)
me_cylinder.materials.append(mat_pot)
me_cylinder.materials.append(mat_earth)
me_cylinder.use_remesh_preserve_volume = False
me_cylinder.use_remesh_preserve_attributes = False
me_cylinder.use_mirror_vertex_groups = False
me_cylinder.update()

# ---- objects
ob_point = bpy.data.objects.new('Point', light_point)
ob_cylinder = bpy.data.objects.new('Cylinder', me_cylinder)

# ---- transforms, parenting, visibility, modifiers, constraints
ob_point.location = (0.4843, 2.434, 7.381)
ob_point.lineart.crease_threshold = 0.0
ob_cylinder.location = (0.0, 0.0, 5.082)
ob_cylinder.lineart.crease_threshold = 0.0

# ---- collection membership
col_collection_1.objects.link(ob_point)
col_collection_1.objects.link(ob_cylinder)

# ---- scene / render settings (as saved in the file)
scene.frame_start = 1; scene.frame_end = 250; scene.frame_set(21)
scene.render.engine = 'BLENDER_EEVEE_NEXT'
scene.render.resolution_percentage = 50
scene.render.dither_intensity = 0.0
scene.cycles.use_denoising = False
scene.cycles.samples = 10
scene.cycles.sampling_pattern = 'TABULATED_SOBOL'
scene.cycles.light_sampling_threshold = 0.0
scene.cycles.use_adaptive_sampling = False
scene.cycles.use_light_tree = False
scene.cycles.blur_glossy = 0.0
scene.cycles.pixel_filter_type = 'GAUSSIAN'
scene.cycles.sample_clamp_indirect = 0.0
scene.view_settings.view_transform = 'Standard'
bpy.context.view_layer.update()

# ---- added for rendering (the .blend has no active camera): camera
cam_auto = bpy.data.cameras.new('AutoCamera')
cam_auto.lens = 50.0
cam_auto.sensor_width = 36.0
cam_auto.clip_end = 1000.0
ob_auto_camera = bpy.data.objects.new('AutoCamera', cam_auto)
scene.collection.objects.link(ob_auto_camera)
ob_auto_camera.location = (8.25354, -9.90425, 15.2456)
ob_auto_camera.rotation_euler = (1.09748, -7.21219e-08, 0.694738)
scene.camera = ob_auto_camera
bpy.context.view_layer.update()
